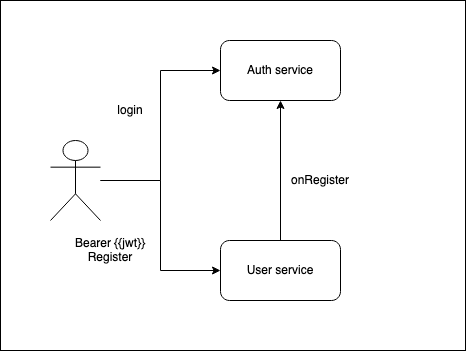

The diagram above was exported from draw.io. Its source (the exported page's mxGraphModel, read from the mxfile embedded in the PNG):
<mxGraphModel dx="1298" dy="848" grid="1" gridSize="10" guides="1" tooltips="1" connect="1" arrows="1" fold="1" page="1" pageScale="1" pageWidth="827" pageHeight="1169" math="0" shadow="0">
  <root>
    <mxCell id="0" />
    <mxCell id="1" parent="0" />
    <mxCell id="m72mZ7CMRF7EjSoMdXHW-17" value="" style="rounded=0;whiteSpace=wrap;html=1;" vertex="1" parent="1">
      <mxGeometry x="50" y="110" width="465" height="350" as="geometry" />
    </mxCell>
    <mxCell id="m72mZ7CMRF7EjSoMdXHW-8" style="edgeStyle=orthogonalEdgeStyle;rounded=0;orthogonalLoop=1;jettySize=auto;html=1;entryX=0;entryY=0.5;entryDx=0;entryDy=0;" edge="1" parent="1" source="m72mZ7CMRF7EjSoMdXHW-1" target="m72mZ7CMRF7EjSoMdXHW-2">
      <mxGeometry relative="1" as="geometry" />
    </mxCell>
    <mxCell id="m72mZ7CMRF7EjSoMdXHW-13" style="edgeStyle=orthogonalEdgeStyle;rounded=0;orthogonalLoop=1;jettySize=auto;html=1;entryX=0;entryY=0.5;entryDx=0;entryDy=0;" edge="1" parent="1" source="m72mZ7CMRF7EjSoMdXHW-1" target="m72mZ7CMRF7EjSoMdXHW-3">
      <mxGeometry relative="1" as="geometry" />
    </mxCell>
    <mxCell id="m72mZ7CMRF7EjSoMdXHW-1" value="" style="shape=umlActor;verticalLabelPosition=bottom;verticalAlign=top;html=1;outlineConnect=0;" vertex="1" parent="1">
      <mxGeometry x="100" y="250" width="50" height="80" as="geometry" />
    </mxCell>
    <mxCell id="m72mZ7CMRF7EjSoMdXHW-2" value="&lt;div&gt;Auth service&lt;/div&gt;" style="rounded=1;whiteSpace=wrap;html=1;" vertex="1" parent="1">
      <mxGeometry x="270" y="150" width="120" height="60" as="geometry" />
    </mxCell>
    <mxCell id="m72mZ7CMRF7EjSoMdXHW-15" style="edgeStyle=orthogonalEdgeStyle;rounded=0;orthogonalLoop=1;jettySize=auto;html=1;entryX=0.5;entryY=1;entryDx=0;entryDy=0;" edge="1" parent="1" source="m72mZ7CMRF7EjSoMdXHW-3" target="m72mZ7CMRF7EjSoMdXHW-2">
      <mxGeometry relative="1" as="geometry" />
    </mxCell>
    <mxCell id="m72mZ7CMRF7EjSoMdXHW-3" value="&lt;div&gt;User service&lt;/div&gt;" style="rounded=1;whiteSpace=wrap;html=1;" vertex="1" parent="1">
      <mxGeometry x="270" y="350" width="120" height="60" as="geometry" />
    </mxCell>
    <mxCell id="m72mZ7CMRF7EjSoMdXHW-12" value="login" style="text;html=1;strokeColor=none;fillColor=none;align=center;verticalAlign=middle;whiteSpace=wrap;rounded=0;" vertex="1" parent="1">
      <mxGeometry x="160" y="210" width="40" height="20" as="geometry" />
    </mxCell>
    <mxCell id="m72mZ7CMRF7EjSoMdXHW-14" value="&lt;div&gt;Bearer {{jwt}}&lt;/div&gt;&lt;div&gt;Register&lt;/div&gt;" style="text;html=1;strokeColor=none;fillColor=none;align=center;verticalAlign=middle;whiteSpace=wrap;rounded=0;" vertex="1" parent="1">
      <mxGeometry x="100" y="350" width="120" height="20" as="geometry" />
    </mxCell>
    <mxCell id="m72mZ7CMRF7EjSoMdXHW-16" value="&lt;div&gt;onRegister&lt;/div&gt;" style="text;html=1;strokeColor=none;fillColor=none;align=center;verticalAlign=middle;whiteSpace=wrap;rounded=0;" vertex="1" parent="1">
      <mxGeometry x="350" y="280" width="40" height="20" as="geometry" />
    </mxCell>
  </root>
</mxGraphModel>